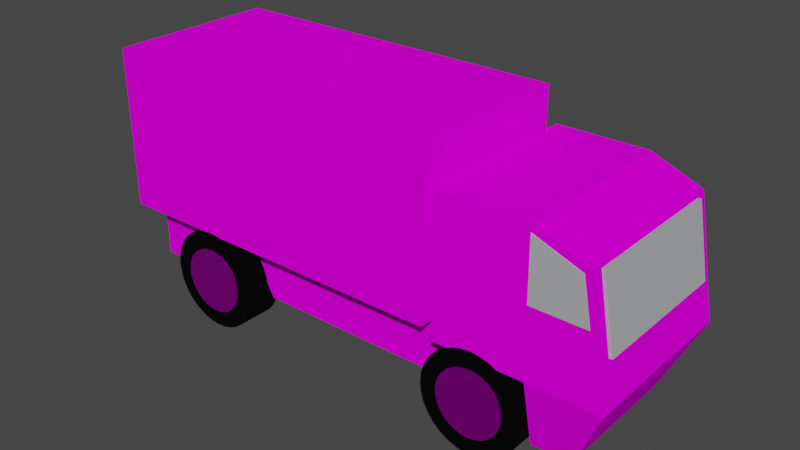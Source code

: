 # Source: truck.blend  (saved by Blender 2.80.75; exported with 4.5.12 LTS)
import bpy
from mathutils import Matrix  # noqa: F401  (used for matrix-valued properties, if any)

bpy.ops.wm.read_factory_settings(use_empty=True)
scene = bpy.context.scene
scene.name = 'Scene'

# ---- collections
col_collection = bpy.data.collections.new('Collection'); scene.collection.children.link(col_collection)

# ---- images (referenced by path relative to the original .blend; pixels are not part of the script)
import os
ASSET_DIR = os.environ.get("B2B_ASSET_DIR", "")  # directory of the original .blend (textures are referenced by path, not embedded)
HERE = os.path.dirname(os.path.abspath(__file__))  # packed textures are extracted next to this script under _unpacked/

def load_image(name, relpath, width, height, colorspace="sRGB"):
    """Load a texture the original file referenced (path relative to the .blend, or extracted next to this script)."""
    p = next((c for c in (os.path.join(HERE, relpath), os.path.join(ASSET_DIR, relpath)) if relpath and os.path.exists(c)), "")
    if p:
        img = bpy.data.images.load(p, check_existing=True)
        img.name = name
    else:  # same state as the original file: an image datablock whose file is absent (Cycles renders it pink)
        img = bpy.data.images.new(name, width, height)
        img.source = "FILE"
        img.filepath = "//" + (relpath or name)
    img.colorspace_settings.name = colorspace
    return img
img_camogen_png = load_image('camogen.png', 'OppariKamaa/camogen.png', 1024, 1024, 'sRGB')
img_vanne_png = load_image('vanne.png', 'vanne.png', 1024, 1024, 'sRGB')

# ---- materials (node trees are filled in below, after node groups)
mat_material_001 = bpy.data.materials.new('Material.001')
mat_material_001.use_transparent_shadow = False
mat_material_002 = bpy.data.materials.new('Material.002')
mat_material_002.use_transparent_shadow = False
mat_material_003 = bpy.data.materials.new('Material.003')
mat_material_003.use_transparent_shadow = False
mat_material_004 = bpy.data.materials.new('Material.004')
mat_material_004.use_transparent_shadow = False

# ---- material node trees
mat_material_001.use_nodes = True; mat_material_001.node_tree.nodes.clear()
_N = mat_material_001.node_tree.nodes; _L = mat_material_001.node_tree.links
n0 = _N.new('ShaderNodeOutputMaterial'); n0.name = 'Material Output'; n0.location = (300, 300)
n1 = _N.new('ShaderNodeBsdfPrincipled'); n1.name = 'Principled BSDF'; n1.location = (10, 300)
n1.distribution = 'GGX'
n1.subsurface_method = 'BURLEY'
n1.inputs[3].default_value = 1.45
n1.inputs[13].default_value = 0.0
n1.inputs[27].default_value = (0.0, 0.0, 0.0, 1.0)
n1.inputs[28].default_value = 1.0
n2 = _N.new('ShaderNodeTexImage'); n2.name = 'Image Texture'; n2.location = (-317, 278)
n2.image = img_camogen_png
_L.new(n1.outputs[0], n0.inputs[0])
_L.new(n2.outputs[0], n1.inputs[0])
n0.is_active_output = True
mat_material_002.use_nodes = True; mat_material_002.node_tree.nodes.clear()
_N = mat_material_002.node_tree.nodes; _L = mat_material_002.node_tree.links
n0 = _N.new('ShaderNodeOutputMaterial'); n0.name = 'Material Output'; n0.location = (300, 300)
n1 = _N.new('ShaderNodeBsdfPrincipled'); n1.name = 'Principled BSDF'; n1.location = (10, 300)
n1.distribution = 'GGX'
n1.subsurface_method = 'BURLEY'
n1.inputs[0].default_value = (0.0, 0.0, 0.0, 1.0)
n1.inputs[2].default_value = 1.0
n1.inputs[3].default_value = 1.45
n1.inputs[13].default_value = 0.09545
n1.inputs[27].default_value = (0.0, 0.0, 0.0, 1.0)
n1.inputs[28].default_value = 1.0
_L.new(n1.outputs[0], n0.inputs[0])
n0.is_active_output = True
mat_material_003.use_nodes = True; mat_material_003.node_tree.nodes.clear()
_N = mat_material_003.node_tree.nodes; _L = mat_material_003.node_tree.links
n0 = _N.new('ShaderNodeOutputMaterial'); n0.name = 'Material Output'; n0.location = (300, 300)
n1 = _N.new('ShaderNodeBsdfPrincipled'); n1.name = 'Principled BSDF'; n1.location = (10, 300)
n1.distribution = 'GGX'
n1.subsurface_method = 'BURLEY'
n1.inputs[1].default_value = 1.0
n1.inputs[3].default_value = 1.45
n1.inputs[13].default_value = 1.0
n1.inputs[27].default_value = (0.0, 0.0, 0.0, 1.0)
n1.inputs[28].default_value = 1.0
n2 = _N.new('ShaderNodeTexImage'); n2.name = 'Image Texture'; n2.location = (-284, 214)
n2.image = img_vanne_png
_L.new(n1.outputs[0], n0.inputs[0])
_L.new(n2.outputs[0], n1.inputs[0])
n0.is_active_output = True
mat_material_004.use_nodes = True; mat_material_004.node_tree.nodes.clear()
_N = mat_material_004.node_tree.nodes; _L = mat_material_004.node_tree.links
n0 = _N.new('ShaderNodeOutputMaterial'); n0.name = 'Material Output'; n0.location = (300, 300)
n1 = _N.new('ShaderNodeBsdfPrincipled'); n1.name = 'Principled BSDF'; n1.location = (10, 300)
n1.distribution = 'GGX'
n1.subsurface_method = 'BURLEY'
n1.inputs[0].default_value = (0.4182, 0.4329, 0.4395, 1.0)
n1.inputs[2].default_value = 0.0
n1.inputs[3].default_value = 1.45
n1.inputs[13].default_value = 0.0
n1.inputs[27].default_value = (0.0, 0.0, 0.0, 1.0)
n1.inputs[28].default_value = 1.0
_L.new(n1.outputs[0], n0.inputs[0])
n0.is_active_output = True

# ---- world
world_world = bpy.data.worlds.new('World'); scene.world = world_world
world_world.use_nodes = True; world_world.node_tree.nodes.clear()
_N = world_world.node_tree.nodes; _L = world_world.node_tree.links
n0 = _N.new('ShaderNodeOutputWorld'); n0.name = 'World Output'; n0.location = (300, 300)
n1 = _N.new('ShaderNodeBackground'); n1.name = 'Background'; n1.location = (10, 300)
n1.inputs[0].default_value = (0.05088, 0.05088, 0.05088, 1.0)
_L.new(n1.outputs[0], n0.inputs[0])
n0.is_active_output = True
world_world.color = (0.05088, 0.05088, 0.05088)
world_world.use_sun_shadow = False
world_world.sun_shadow_jitter_overblur = 0.0

# ---- meshes
me_cube_001 = bpy.data.meshes.new('Cube.001')
me_cube_001.from_pydata([(-0.9234, -0.7666, -1.0), (-1.0, -1.0, 1.0), (-0.9234, 0.7531, -1.0), (-1.0, 1.0, 1.0), (0.995, -0.7447, -1.0), (1.0, -0.259, -0.1159), (0.995, 0.7447, -1.0), (1.0, 0.259, -0.1159), (0.1579, 0.7447, -1.0), (-0.09738, 1.0, 1.0), (0.1579, -0.7447, -1.0), (-0.09738, -1.0, 1.0), (1.0, -0.259, -0.9949), (1.0, 0.259, -0.9949), (-0.09738, -1.0, -1.0), (-0.09738, 1.0, -1.0), (0.995, -0.7447, -1.712), (0.995, 0.7447, -1.712), (0.1579, -0.7447, -1.712), (0.1579, 0.7447, -1.712), (-0.2779, 0.7447, -1.0), (-0.2779, -0.7447, -1.0), (-0.09632, 0.7447, -1.712), (-0.09632, -0.7447, -1.712), (-0.5611, 0.7531, -1.0), (-0.7288, -1.0, 1.0), (-0.7288, 1.0, 1.0), (-0.5611, -0.7666, -1.0), (-1.0, 1.0, -1.0), (-1.0, -1.0, -1.0), (-0.7288, 1.0, -1.0), (-0.7288, -1.0, -1.0), (-0.9234, 0.7531, -1.725), (-0.9234, -0.7666, -1.725), (-0.7449, 0.7531, -1.725), (-0.7449, -0.7666, -1.725), (1.0, 1.0, 1.0), (1.0, 1.0, -1.0), (1.0, -1.0, -1.0), (1.0, -1.0, 1.0), (1.0, 1.0, 1.0), (1.0, 1.0, -1.0), (1.0, -1.0, -1.0), (1.0, -1.0, 1.0), (1.05, 0.259, -0.1159), (1.05, 0.259, -0.9949), (1.05, -0.259, -0.9949), (1.05, -0.259, -0.1159), (1.058, 0.9916, 0.5798), (1.058, 0.9916, -1.115), (1.058, -0.9957, -1.115), (1.058, -0.9957, 0.5798), (1.84, 0.9916, 0.3304), (1.956, 0.9916, -1.115), (1.956, -0.9957, -1.115), (1.84, -0.9957, 0.3304), (1.564, -0.9957, -1.115), (1.564, -0.9957, 0.5798), (1.564, 0.9916, -1.115), (1.564, 0.9916, 0.5798), (1.956, -0.9291, -1.048), (1.564, -0.9291, -1.048), (1.956, -0.9957, -1.115), (1.956, 0.9916, -1.115), (1.564, -0.9957, -1.115), (1.564, 0.9916, -1.115), (1.776, -0.8183, -1.963), (1.776, 0.8142, -1.963), (1.565, -0.8183, -1.963), (1.565, 0.8142, -1.963)], [], [(29, 1, 3, 28), (15, 9, 36, 37), (5, 12, 46, 47), (31, 25, 1, 29), (8, 6, 17, 19), (26, 3, 1, 25), (36, 9, 11, 39), (30, 15, 14, 31), (38, 39, 11, 14), (30, 26, 9, 15), (4, 6, 37, 38), (10, 4, 38, 14), (6, 8, 15, 37), (8, 10, 14, 15), (19, 17, 16, 18), (6, 4, 16, 17), (18, 10, 21, 23), (4, 10, 18, 16), (21, 20, 22, 23), (8, 19, 22, 20), (19, 18, 23, 22), (10, 8, 20, 21), (28, 3, 26, 30), (24, 27, 35, 34), (9, 26, 25, 11), (14, 11, 25, 31), (2, 0, 29, 28), (24, 2, 28, 30), (0, 27, 31, 29), (27, 24, 30, 31), (32, 34, 35, 33), (2, 24, 34, 32), (27, 0, 33, 35), (0, 2, 32, 33), (40, 41, 37, 36), (41, 42, 38, 37), (43, 40, 36, 39), (42, 43, 39, 38), (7, 13, 41, 40), (13, 12, 42, 41), (5, 7, 40, 43), (12, 5, 43, 42), (45, 44, 48, 49), (12, 13, 45, 46), (7, 5, 47, 44), (13, 7, 44, 45), (57, 56, 54, 55), (47, 46, 50, 51), (46, 45, 49, 50), (44, 47, 51, 48), (53, 52, 55, 54), (58, 53, 63, 65), (59, 57, 55, 52), (58, 59, 52, 53), (49, 48, 59, 58), (48, 51, 57, 59), (50, 49, 58, 56), (51, 50, 56, 57), (56, 54, 60, 61), (64, 65, 69, 68), (54, 56, 64, 62), (56, 58, 65, 64), (53, 54, 62, 63), (68, 69, 67, 66), (62, 64, 68, 66), (65, 63, 67, 69), (63, 62, 66, 67)])
_uv = me_cube_001.uv_layers.new(name='UVMap')
_uv.uv.foreach_set('vector', [0.375, 0.0, 0.625, 0.0, 0.625, 0.25, 0.375, 0.25, 0.375, 0.3628, 0.625, 0.3628, 0.625, 0.5, 0.375, 0.5, 0.5687, 0.6937, 0.4313, 0.6937, 0.4313, 0.6937, 0.5687, 0.6937, 0.375, 0.9661, 0.625, 0.9661, 0.625, 1.0, 0.375, 1.0, 0.2697, 0.5319, 0.3431, 0.5319, 0.3431, 0.5319, 0.2697, 0.5319, 0.8411, 0.5, 0.875, 0.5, 0.875, 0.75, 0.8411, 0.75, 0.625, 0.5, 0.7622, 0.5, 0.7622, 0.75, 0.625, 0.75, 0.1589, 0.5, 0.2378, 0.5, 0.2378, 0.75, 0.1589, 0.75, 0.375, 0.75, 0.625, 0.75, 0.625, 0.8872, 0.375, 0.8872, 0.375, 0.2839, 0.625, 0.2839, 0.625, 0.3628, 0.375, 0.3628, 0.3431, 0.7181, 0.3431, 0.5319, 0.375, 0.5, 0.375, 0.75, 0.2697, 0.7181, 0.3431, 0.7181, 0.375, 0.75, 0.2378, 0.75, 0.3431, 0.5319, 0.2697, 0.5319, 0.2378, 0.5, 0.375, 0.5, 0.2697, 0.5319, 0.2697, 0.7181, 0.2378, 0.75, 0.2378, 0.5, 0.2697, 0.5319, 0.3431, 0.5319, 0.3431, 0.7181, 0.2697, 0.7181, 0.3431, 0.5319, 0.3431, 0.7181, 0.3431, 0.7181, 0.3431, 0.5319, 0.2697, 0.7181, 0.2697, 0.7181, 0.2697, 0.7181, 0.2697, 0.7181, 0.3431, 0.7181, 0.2697, 0.7181, 0.2697, 0.7181, 0.3431, 0.7181, 0.2697, 0.7181, 0.2697, 0.5319, 0.2697, 0.5319, 0.2697, 0.7181, 0.2697, 0.5319, 0.2697, 0.5319, 0.2697, 0.5319, 0.2697, 0.5319, 0.2697, 0.5319, 0.2697, 0.7181, 0.2697, 0.7181, 0.2697, 0.5319, 0.2697, 0.7181, 0.2697, 0.5319, 0.2697, 0.5319, 0.2697, 0.7181, 0.375, 0.25, 0.625, 0.25, 0.625, 0.2839, 0.375, 0.2839, 0.1493, 0.5096, 0.1493, 0.7404, 0.1493, 0.7404, 0.1493, 0.5096, 0.7622, 0.5, 0.8411, 0.5, 0.8411, 0.75, 0.7622, 0.75, 0.375, 0.8872, 0.625, 0.8872, 0.625, 0.9661, 0.375, 0.9661, 0.1346, 0.5096, 0.1346, 0.7404, 0.125, 0.75, 0.125, 0.5, 0.1493, 0.5096, 0.1346, 0.5096, 0.125, 0.5, 0.1589, 0.5, 0.1346, 0.7404, 0.1493, 0.7404, 0.1589, 0.75, 0.125, 0.75, 0.1493, 0.7404, 0.1493, 0.5096, 0.1589, 0.5, 0.1589, 0.75, 0.1346, 0.5096, 0.1493, 0.5096, 0.1493, 0.7404, 0.1346, 0.7404, 0.1346, 0.5096, 0.1493, 0.5096, 0.1493, 0.5096, 0.1346, 0.5096, 0.1493, 0.7404, 0.1346, 0.7404, 0.1346, 0.7404, 0.1493, 0.7404, 0.1346, 0.7404, 0.1346, 0.5096, 0.1346, 0.5096, 0.1346, 0.7404, 0.625, 0.5, 0.625, 0.5, 0.625, 0.5, 0.625, 0.5, 0.375, 0.5, 0.375, 0.75, 0.375, 0.75, 0.375, 0.5, 0.625, 0.75, 0.625, 0.5, 0.625, 0.5, 0.625, 0.75, 0.375, 0.75, 0.375, 0.75, 0.375, 0.75, 0.375, 0.75, 0.5687, 0.5563, 0.4313, 0.5563, 0.375, 0.5, 0.625, 0.5, 0.4313, 0.5563, 0.4313, 0.6937, 0.375, 0.75, 0.375, 0.5, 0.5687, 0.6937, 0.5687, 0.5563, 0.625, 0.5, 0.625, 0.75, 0.4313, 0.6937, 0.5687, 0.6937, 0.625, 0.75, 0.375, 0.75, 0.4313, 0.5563, 0.5687, 0.5563, 0.5687, 0.5563, 0.4313, 0.5563, 0.4313, 0.6937, 0.4313, 0.5563, 0.4313, 0.5563, 0.4313, 0.6937, 0.5687, 0.5563, 0.5687, 0.6937, 0.5687, 0.6937, 0.5687, 0.5563, 0.4313, 0.5563, 0.5687, 0.5563, 0.5687, 0.5563, 0.4313, 0.5563, 0.5537, 0.7366, 0.4463, 0.6509, 0.4463, 0.6509, 0.5537, 0.7366, 0.5687, 0.6937, 0.4313, 0.6937, 0.4313, 0.6937, 0.5687, 0.6937, 0.4313, 0.6937, 0.4313, 0.5563, 0.4313, 0.5563, 0.4313, 0.6937, 0.5687, 0.5563, 0.5687, 0.6937, 0.5687, 0.6937, 0.5687, 0.5563, 0.534, 0.6584, 0.4666, 0.659, 0.466, 0.5916, 0.5334, 0.591, 0.4313, 0.5563, 0.4313, 0.5563, 0.4313, 0.5563, 0.4313, 0.5563, 0.5687, 0.5563, 0.5687, 0.6937, 0.5687, 0.6937, 0.5687, 0.5563, 0.4611, 0.4996, 0.5389, 0.613, 0.5389, 0.613, 0.4611, 0.4996, 0.4611, 0.4996, 0.5389, 0.613, 0.5389, 0.613, 0.4611, 0.4996, 0.5687, 0.5563, 0.5687, 0.6937, 0.5687, 0.6937, 0.5687, 0.5563, 0.4313, 0.6937, 0.4313, 0.5563, 0.4313, 0.5563, 0.4313, 0.6937, 0.5537, 0.7366, 0.4463, 0.6509, 0.4463, 0.6509, 0.5537, 0.7366, 0.4313, 0.6937, 0.4313, 0.6937, 0.4313, 0.6937, 0.4313, 0.6937, 0.4313, 0.6937, 0.4313, 0.5563, 0.4313, 0.5563, 0.4313, 0.6937, 0.4313, 0.6937, 0.4313, 0.6937, 0.4313, 0.6937, 0.4313, 0.6937, 0.4313, 0.6937, 0.4313, 0.5563, 0.4313, 0.5563, 0.4313, 0.6937, 0.4313, 0.5563, 0.4313, 0.6937, 0.4313, 0.6937, 0.4313, 0.5563, 0.4313, 0.6937, 0.4313, 0.5563, 0.4313, 0.5563, 0.4313, 0.6937, 0.4463, 0.6509, 0.4463, 0.6509, 0.4463, 0.6509, 0.4463, 0.6509, 0.4611, 0.4996, 0.4611, 0.4996, 0.4611, 0.4996, 0.4611, 0.4996, 0.534, 0.6584, 0.5334, 0.591, 0.5334, 0.591, 0.534, 0.6584])
me_cube_001.materials.append(mat_material_001)
me_cube_001.use_remesh_preserve_volume = False
me_cube_001.use_remesh_preserve_attributes = False
me_cube_001.use_mirror_vertex_groups = False
me_cube_001.update()
me_cylinder_002 = bpy.data.meshes.new('Cylinder.002')
me_cylinder_002.from_pydata([(0.0, 1.0, -1.0), (0.0, 1.0, 1.0), (0.1951, 0.9808, -1.0), (0.1951, 0.9808, 1.0), (0.3827, 0.9239, -1.0), (0.3827, 0.9239, 1.0), (0.5556, 0.8315, -1.0), (0.5556, 0.8315, 1.0), (0.7071, 0.7071, -1.0), (0.7071, 0.7071, 1.0), (0.8315, 0.5556, -1.0), (0.8315, 0.5556, 1.0), (0.9239, 0.3827, -1.0), (0.9239, 0.3827, 1.0), (0.9808, 0.1951, -1.0), (0.9808, 0.1951, 1.0), (1.0, 7.55e-08, -1.0), (1.0, 7.55e-08, 1.0), (0.9808, -0.1951, -1.0), (0.9808, -0.1951, 1.0), (0.9239, -0.3827, -1.0), (0.9239, -0.3827, 1.0), (0.8315, -0.5556, -1.0), (0.8315, -0.5556, 1.0), (0.7071, -0.7071, -1.0), (0.7071, -0.7071, 1.0), (0.5556, -0.8315, -1.0), (0.5556, -0.8315, 1.0), (0.3827, -0.9239, -1.0), (0.3827, -0.9239, 1.0), (0.1951, -0.9808, -1.0), (0.1951, -0.9808, 1.0), (-3.258e-07, -1.0, -1.0), (-3.258e-07, -1.0, 1.0), (-0.1951, -0.9808, -1.0), (-0.1951, -0.9808, 1.0), (-0.3827, -0.9239, -1.0), (-0.3827, -0.9239, 1.0), (-0.5556, -0.8315, -1.0), (-0.5556, -0.8315, 1.0), (-0.7071, -0.7071, -1.0), (-0.7071, -0.7071, 1.0), (-0.8315, -0.5556, -1.0), (-0.8315, -0.5556, 1.0), (-0.9239, -0.3827, -1.0), (-0.9239, -0.3827, 1.0), (-0.9808, -0.1951, -1.0), (-0.9808, -0.1951, 1.0), (-1.0, 9.656e-07, -1.0), (-1.0, 9.656e-07, 1.0), (-0.9808, 0.1951, -1.0), (-0.9808, 0.1951, 1.0), (-0.9239, 0.3827, -1.0), (-0.9239, 0.3827, 1.0), (-0.8315, 0.5556, -1.0), (-0.8315, 0.5556, 1.0), (-0.7071, 0.7071, -1.0), (-0.7071, 0.7071, 1.0), (-0.5556, 0.8315, -1.0), (-0.5556, 0.8315, 1.0), (-0.3827, 0.9239, -1.0), (-0.3827, 0.9239, 1.0), (-0.1951, 0.9808, -1.0), (-0.1951, 0.9808, 1.0), (-6.041, 1.077, 6.605), (-6.041, 1.077, 8.605), (-5.845, 1.058, 6.605), (-5.845, 1.058, 8.605), (-5.658, 1.001, 6.605), (-5.658, 1.001, 8.605), (-5.485, 0.9089, 6.605), (-5.485, 0.9089, 8.605), (-5.333, 0.7845, 6.605), (-5.333, 0.7845, 8.605), (-5.209, 0.633, 6.605), (-5.209, 0.633, 8.605), (-5.117, 0.4601, 6.605), (-5.117, 0.4601, 8.605), (-5.06, 0.2725, 6.605), (-5.06, 0.2725, 8.605), (-5.041, 0.07744, 6.605), (-5.041, 0.07744, 8.605), (-5.06, -0.1176, 6.605), (-5.06, -0.1176, 8.605), (-5.117, -0.3052, 6.605), (-5.117, -0.3052, 8.605), (-5.209, -0.4781, 6.605), (-5.209, -0.4781, 8.605), (-5.333, -0.6297, 6.605), (-5.333, -0.6297, 8.605), (-5.485, -0.754, 6.605), (-5.485, -0.754, 8.605), (-5.658, -0.8464, 6.605), (-5.658, -0.8464, 8.605), (-5.845, -0.9033, 6.605), (-5.845, -0.9033, 8.605), (-6.041, -0.9226, 6.605), (-6.041, -0.9226, 8.605), (-6.236, -0.9033, 6.605), (-6.236, -0.9033, 8.605), (-6.423, -0.8464, 6.605), (-6.423, -0.8464, 8.605), (-6.596, -0.754, 6.605), (-6.596, -0.754, 8.605), (-6.748, -0.6297, 6.605), (-6.748, -0.6297, 8.605), (-6.872, -0.4781, 6.605), (-6.872, -0.4781, 8.605), (-6.964, -0.3052, 6.605), (-6.964, -0.3052, 8.605), (-7.021, -0.1176, 6.605), (-7.021, -0.1176, 8.605), (-7.041, 0.07744, 6.605), (-7.041, 0.07744, 8.605), (-7.021, 0.2725, 6.605), (-7.021, 0.2725, 8.605), (-6.964, 0.4601, 6.605), (-6.964, 0.4601, 8.605), (-6.872, 0.633, 6.605), (-6.872, 0.633, 8.605), (-6.748, 0.7846, 6.605), (-6.748, 0.7846, 8.605), (-6.596, 0.9089, 6.605), (-6.596, 0.9089, 8.605), (-6.423, 1.001, 6.605), (-6.423, 1.001, 8.605), (-6.236, 1.058, 6.605), (-6.236, 1.058, 8.605), (-6.041, 1.077, -1.0), (-6.041, 1.077, 1.0), (-5.845, 1.058, -1.0), (-5.845, 1.058, 1.0), (-5.658, 1.001, -1.0), (-5.658, 1.001, 1.0), (-5.485, 0.9089, -1.0), (-5.485, 0.9089, 1.0), (-5.333, 0.7845, -1.0), (-5.333, 0.7845, 1.0), (-5.209, 0.633, -1.0), (-5.209, 0.633, 1.0), (-5.117, 0.4601, -1.0), (-5.117, 0.4601, 1.0), (-5.06, 0.2725, -1.0), (-5.06, 0.2725, 1.0), (-5.041, 0.07744, -1.0), (-5.041, 0.07744, 1.0), (-5.06, -0.1176, -1.0), (-5.06, -0.1176, 1.0), (-5.117, -0.3052, -1.0), (-5.117, -0.3052, 1.0), (-5.209, -0.4781, -1.0), (-5.209, -0.4781, 1.0), (-5.333, -0.6297, -1.0), (-5.333, -0.6297, 1.0), (-5.485, -0.754, -1.0), (-5.485, -0.754, 1.0), (-5.658, -0.8464, -1.0), (-5.658, -0.8464, 1.0), (-5.845, -0.9033, -1.0), (-5.845, -0.9033, 1.0), (-6.041, -0.9226, -1.0), (-6.041, -0.9226, 1.0), (-6.236, -0.9033, -1.0), (-6.236, -0.9033, 1.0), (-6.423, -0.8464, -1.0), (-6.423, -0.8464, 1.0), (-6.596, -0.754, -1.0), (-6.596, -0.754, 1.0), (-6.748, -0.6297, -1.0), (-6.748, -0.6297, 1.0), (-6.872, -0.4781, -1.0), (-6.872, -0.4781, 1.0), (-6.964, -0.3052, -1.0), (-6.964, -0.3052, 1.0), (-7.021, -0.1176, -1.0), (-7.021, -0.1176, 1.0), (-7.041, 0.07744, -1.0), (-7.041, 0.07744, 1.0), (-7.021, 0.2725, -1.0), (-7.021, 0.2725, 1.0), (-6.964, 0.4601, -1.0), (-6.964, 0.4601, 1.0), (-6.872, 0.633, -1.0), (-6.872, 0.633, 1.0), (-6.748, 0.7846, -1.0), (-6.748, 0.7846, 1.0), (-6.596, 0.9089, -1.0), (-6.596, 0.9089, 1.0), (-6.423, 1.001, -1.0), (-6.423, 1.001, 1.0), (-6.236, 1.058, -1.0), (-6.236, 1.058, 1.0), (2.384e-07, 1.0, 6.605), (2.384e-07, 1.0, 8.605), (0.1951, 0.9808, 6.605), (0.1951, 0.9808, 8.605), (0.3827, 0.9239, 6.605), (0.3827, 0.9239, 8.605), (0.5556, 0.8315, 6.605), (0.5556, 0.8315, 8.605), (0.7071, 0.7071, 6.605), (0.7071, 0.7071, 8.605), (0.8315, 0.5556, 6.605), (0.8315, 0.5556, 8.605), (0.9239, 0.3827, 6.605), (0.9239, 0.3827, 8.605), (0.9808, 0.1951, 6.605), (0.9808, 0.1951, 8.605), (1.0, 1.35e-07, 6.605), (1.0, 1.35e-07, 8.605), (0.9808, -0.1951, 6.605), (0.9808, -0.1951, 8.605), (0.9239, -0.3827, 6.605), (0.9239, -0.3827, 8.605), (0.8315, -0.5556, 6.605), (0.8315, -0.5556, 8.605), (0.7071, -0.7071, 6.605), (0.7071, -0.7071, 8.605), (0.5556, -0.8315, 6.605), (0.5556, -0.8315, 8.605), (0.3827, -0.9239, 6.605), (0.3827, -0.9239, 8.605), (0.1951, -0.9808, 6.605), (0.1951, -0.9808, 8.605), (-8.742e-08, -1.0, 6.605), (-8.742e-08, -1.0, 8.605), (-0.1951, -0.9808, 6.605), (-0.1951, -0.9808, 8.605), (-0.3827, -0.9239, 6.605), (-0.3827, -0.9239, 8.605), (-0.5556, -0.8315, 6.605), (-0.5556, -0.8315, 8.605), (-0.7071, -0.7071, 6.605), (-0.7071, -0.7071, 8.605), (-0.8315, -0.5556, 6.605), (-0.8315, -0.5556, 8.605), (-0.9239, -0.3827, 6.605), (-0.9239, -0.3827, 8.605), (-0.9808, -0.1951, 6.605), (-0.9808, -0.1951, 8.605), (-1.0, 1.025e-06, 6.605), (-1.0, 1.025e-06, 8.605), (-0.9808, 0.1951, 6.605), (-0.9808, 0.1951, 8.605), (-0.9239, 0.3827, 6.605), (-0.9239, 0.3827, 8.605), (-0.8315, 0.5556, 6.605), (-0.8315, 0.5556, 8.605), (-0.7071, 0.7071, 6.605), (-0.7071, 0.7071, 8.605), (-0.5556, 0.8315, 6.605), (-0.5556, 0.8315, 8.605), (-0.3827, 0.9239, 6.605), (-0.3827, 0.9239, 8.605), (-0.1951, 0.9808, 6.605), (-0.1951, 0.9808, 8.605)], [], [(0, 1, 3, 2), (2, 3, 5, 4), (4, 5, 7, 6), (6, 7, 9, 8), (8, 9, 11, 10), (10, 11, 13, 12), (12, 13, 15, 14), (14, 15, 17, 16), (16, 17, 19, 18), (18, 19, 21, 20), (20, 21, 23, 22), (22, 23, 25, 24), (24, 25, 27, 26), (26, 27, 29, 28), (28, 29, 31, 30), (30, 31, 33, 32), (32, 33, 35, 34), (34, 35, 37, 36), (36, 37, 39, 38), (38, 39, 41, 40), (40, 41, 43, 42), (42, 43, 45, 44), (44, 45, 47, 46), (46, 47, 49, 48), (48, 49, 51, 50), (50, 51, 53, 52), (52, 53, 55, 54), (54, 55, 57, 56), (56, 57, 59, 58), (58, 59, 61, 60), (3, 1, 63, 61, 59, 57, 55, 53, 51, 49, 47, 45, 43, 41, 39, 37, 35, 33, 31, 29, 27, 25, 23, 21, 19, 17, 15, 13, 11, 9, 7, 5), (60, 61, 63, 62), (62, 63, 1, 0), (0, 2, 4, 6, 8, 10, 12, 14, 16, 18, 20, 22, 24, 26, 28, 30, 32, 34, 36, 38, 40, 42, 44, 46, 48, 50, 52, 54, 56, 58, 60, 62), (64, 65, 67, 66), (66, 67, 69, 68), (68, 69, 71, 70), (70, 71, 73, 72), (72, 73, 75, 74), (74, 75, 77, 76), (76, 77, 79, 78), (78, 79, 81, 80), (80, 81, 83, 82), (82, 83, 85, 84), (84, 85, 87, 86), (86, 87, 89, 88), (88, 89, 91, 90), (90, 91, 93, 92), (92, 93, 95, 94), (94, 95, 97, 96), (96, 97, 99, 98), (98, 99, 101, 100), (100, 101, 103, 102), (102, 103, 105, 104), (104, 105, 107, 106), (106, 107, 109, 108), (108, 109, 111, 110), (110, 111, 113, 112), (112, 113, 115, 114), (114, 115, 117, 116), (116, 117, 119, 118), (118, 119, 121, 120), (120, 121, 123, 122), (122, 123, 125, 124), (67, 65, 127, 125, 123, 121, 119, 117, 115, 113, 111, 109, 107, 105, 103, 101, 99, 97, 95, 93, 91, 89, 87, 85, 83, 81, 79, 77, 75, 73, 71, 69), (124, 125, 127, 126), (126, 127, 65, 64), (64, 66, 68, 70, 72, 74, 76, 78, 80, 82, 84, 86, 88, 90, 92, 94, 96, 98, 100, 102, 104, 106, 108, 110, 112, 114, 116, 118, 120, 122, 124, 126), (128, 129, 131, 130), (130, 131, 133, 132), (132, 133, 135, 134), (134, 135, 137, 136), (136, 137, 139, 138), (138, 139, 141, 140), (140, 141, 143, 142), (142, 143, 145, 144), (144, 145, 147, 146), (146, 147, 149, 148), (148, 149, 151, 150), (150, 151, 153, 152), (152, 153, 155, 154), (154, 155, 157, 156), (156, 157, 159, 158), (158, 159, 161, 160), (160, 161, 163, 162), (162, 163, 165, 164), (164, 165, 167, 166), (166, 167, 169, 168), (168, 169, 171, 170), (170, 171, 173, 172), (172, 173, 175, 174), (174, 175, 177, 176), (176, 177, 179, 178), (178, 179, 181, 180), (180, 181, 183, 182), (182, 183, 185, 184), (184, 185, 187, 186), (186, 187, 189, 188), (131, 129, 191, 189, 187, 185, 183, 181, 179, 177, 175, 173, 171, 169, 167, 165, 163, 161, 159, 157, 155, 153, 151, 149, 147, 145, 143, 141, 139, 137, 135, 133), (188, 189, 191, 190), (190, 191, 129, 128), (128, 130, 132, 134, 136, 138, 140, 142, 144, 146, 148, 150, 152, 154, 156, 158, 160, 162, 164, 166, 168, 170, 172, 174, 176, 178, 180, 182, 184, 186, 188, 190), (192, 193, 195, 194), (194, 195, 197, 196), (196, 197, 199, 198), (198, 199, 201, 200), (200, 201, 203, 202), (202, 203, 205, 204), (204, 205, 207, 206), (206, 207, 209, 208), (208, 209, 211, 210), (210, 211, 213, 212), (212, 213, 215, 214), (214, 215, 217, 216), (216, 217, 219, 218), (218, 219, 221, 220), (220, 221, 223, 222), (222, 223, 225, 224), (224, 225, 227, 226), (226, 227, 229, 228), (228, 229, 231, 230), (230, 231, 233, 232), (232, 233, 235, 234), (234, 235, 237, 236), (236, 237, 239, 238), (238, 239, 241, 240), (240, 241, 243, 242), (242, 243, 245, 244), (244, 245, 247, 246), (246, 247, 249, 248), (248, 249, 251, 250), (250, 251, 253, 252), (195, 193, 255, 253, 251, 249, 247, 245, 243, 241, 239, 237, 235, 233, 231, 229, 227, 225, 223, 221, 219, 217, 215, 213, 211, 209, 207, 205, 203, 201, 199, 197), (252, 253, 255, 254), (254, 255, 193, 192), (192, 194, 196, 198, 200, 202, 204, 206, 208, 210, 212, 214, 216, 218, 220, 222, 224, 226, 228, 230, 232, 234, 236, 238, 240, 242, 244, 246, 248, 250, 252, 254)])
_uv = me_cylinder_002.uv_layers.new(name='UVMap')
_uv.uv.foreach_set('vector', [1.0, 0.5, 1.0, 1.0, 0.9688, 1.0, 0.9688, 0.5, 0.9688, 0.5, 0.9688, 1.0, 0.9375, 1.0, 0.9375, 0.5, 0.9375, 0.5, 0.9375, 1.0, 0.9062, 1.0, 0.9062, 0.5, 0.9062, 0.5, 0.9062, 1.0, 0.875, 1.0, 0.875, 0.5, 0.875, 0.5, 0.875, 1.0, 0.8438, 1.0, 0.8438, 0.5, 0.8438, 0.5, 0.8438, 1.0, 0.8125, 1.0, 0.8125, 0.5, 0.8125, 0.5, 0.8125, 1.0, 0.7812, 1.0, 0.7812, 0.5, 0.7812, 0.5, 0.7812, 1.0, 0.75, 1.0, 0.75, 0.5, 0.75, 0.5, 0.75, 1.0, 0.7188, 1.0, 0.7188, 0.5, 0.7188, 0.5, 0.7188, 1.0, 0.6875, 1.0, 0.6875, 0.5, 0.6875, 0.5, 0.6875, 1.0, 0.6562, 1.0, 0.6562, 0.5, 0.6562, 0.5, 0.6562, 1.0, 0.625, 1.0, 0.625, 0.5, 0.625, 0.5, 0.625, 1.0, 0.5938, 1.0, 0.5938, 0.5, 0.5938, 0.5, 0.5938, 1.0, 0.5625, 1.0, 0.5625, 0.5, 0.5625, 0.5, 0.5625, 1.0, 0.5312, 1.0, 0.5312, 0.5, 0.5312, 0.5, 0.5312, 1.0, 0.5, 1.0, 0.5, 0.5, 0.5, 0.5, 0.5, 1.0, 0.4688, 1.0, 0.4688, 0.5, 0.4688, 0.5, 0.4688, 1.0, 0.4375, 1.0, 0.4375, 0.5, 0.4375, 0.5, 0.4375, 1.0, 0.4062, 1.0, 0.4062, 0.5, 0.4062, 0.5, 0.4062, 1.0, 0.375, 1.0, 0.375, 0.5, 0.375, 0.5, 0.375, 1.0, 0.3438, 1.0, 0.3438, 0.5, 0.3438, 0.5, 0.3438, 1.0, 0.3125, 1.0, 0.3125, 0.5, 0.3125, 0.5, 0.3125, 1.0, 0.2812, 1.0, 0.2812, 0.5, 0.2812, 0.5, 0.2812, 1.0, 0.25, 1.0, 0.25, 0.5, 0.25, 0.5, 0.25, 1.0, 0.2188, 1.0, 0.2188, 0.5, 0.2188, 0.5, 0.2188, 1.0, 0.1875, 1.0, 0.1875, 0.5, 0.1875, 0.5, 0.1875, 1.0, 0.1562, 1.0, 0.1562, 0.5, 0.1562, 0.5, 0.1562, 1.0, 0.125, 1.0, 0.125, 0.5, 0.125, 0.5, 0.125, 1.0, 0.09375, 1.0, 0.09375, 0.5, 0.09375, 0.5, 0.09375, 1.0, 0.0625, 1.0, 0.0625, 0.5, 0.2968, 0.4854, 0.25, 0.49, 0.2032, 0.4854, 0.1582, 0.4717, 0.1167, 0.4496, 0.08029, 0.4197, 0.05045, 0.3833, 0.02827, 0.3418, 0.01461, 0.2968, 0.01, 0.25, 0.01461, 0.2032, 0.02827, 0.1582, 0.05045, 0.1167, 0.08029, 0.08029, 0.1167, 0.05045, 0.1582, 0.02827, 0.2032, 0.01461, 0.25, 0.01, 0.2968, 0.01461, 0.3418, 0.02827, 0.3833, 0.05045, 0.4197, 0.08029, 0.4496, 0.1167, 0.4717, 0.1582, 0.4854, 0.2032, 0.49, 0.25, 0.4854, 0.2968, 0.4717, 0.3418, 0.4496, 0.3833, 0.4197, 0.4197, 0.3833, 0.4496, 0.3418, 0.4717, 0.0625, 0.5, 0.0625, 1.0, 0.03125, 1.0, 0.03125, 0.5, 0.03125, 0.5, 0.03125, 1.0, 0.0, 1.0, 0.0, 0.5, 0.75, 0.49, 0.7968, 0.4854, 0.8418, 0.4717, 0.8833, 0.4496, 0.9197, 0.4197, 0.9496, 0.3833, 0.9717, 0.3418, 0.9854, 0.2968, 0.99, 0.25, 0.9854, 0.2032, 0.9717, 0.1582, 0.9496, 0.1167, 0.9197, 0.08029, 0.8833, 0.05045, 0.8418, 0.02827, 0.7968, 0.01461, 0.75, 0.01, 0.7032, 0.01461, 0.6582, 0.02827, 0.6167, 0.05045, 0.5803, 0.08029, 0.5504, 0.1167, 0.5283, 0.1582, 0.5146, 0.2032, 0.51, 0.25, 0.5146, 0.2968, 0.5283, 0.3418, 0.5504, 0.3833, 0.5803, 0.4197, 0.6167, 0.4496, 0.6582, 0.4717, 0.7032, 0.4854, 1.0, 0.5, 1.0, 1.0, 0.9688, 1.0, 0.9688, 0.5, 0.9688, 0.5, 0.9688, 1.0, 0.9375, 1.0, 0.9375, 0.5, 0.9375, 0.5, 0.9375, 1.0, 0.9062, 1.0, 0.9062, 0.5, 0.9062, 0.5, 0.9062, 1.0, 0.875, 1.0, 0.875, 0.5, 0.875, 0.5, 0.875, 1.0, 0.8438, 1.0, 0.8438, 0.5, 0.8438, 0.5, 0.8438, 1.0, 0.8125, 1.0, 0.8125, 0.5, 0.8125, 0.5, 0.8125, 1.0, 0.7812, 1.0, 0.7812, 0.5, 0.7812, 0.5, 0.7812, 1.0, 0.75, 1.0, 0.75, 0.5, 0.75, 0.5, 0.75, 1.0, 0.7188, 1.0, 0.7188, 0.5, 0.7188, 0.5, 0.7188, 1.0, 0.6875, 1.0, 0.6875, 0.5, 0.6875, 0.5, 0.6875, 1.0, 0.6562, 1.0, 0.6562, 0.5, 0.6562, 0.5, 0.6562, 1.0, 0.625, 1.0, 0.625, 0.5, 0.625, 0.5, 0.625, 1.0, 0.5938, 1.0, 0.5938, 0.5, 0.5938, 0.5, 0.5938, 1.0, 0.5625, 1.0, 0.5625, 0.5, 0.5625, 0.5, 0.5625, 1.0, 0.5312, 1.0, 0.5312, 0.5, 0.5312, 0.5, 0.5312, 1.0, 0.5, 1.0, 0.5, 0.5, 0.5, 0.5, 0.5, 1.0, 0.4688, 1.0, 0.4688, 0.5, 0.4688, 0.5, 0.4688, 1.0, 0.4375, 1.0, 0.4375, 0.5, 0.4375, 0.5, 0.4375, 1.0, 0.4062, 1.0, 0.4062, 0.5, 0.4062, 0.5, 0.4062, 1.0, 0.375, 1.0, 0.375, 0.5, 0.375, 0.5, 0.375, 1.0, 0.3438, 1.0, 0.3438, 0.5, 0.3438, 0.5, 0.3438, 1.0, 0.3125, 1.0, 0.3125, 0.5, 0.3125, 0.5, 0.3125, 1.0, 0.2812, 1.0, 0.2812, 0.5, 0.2812, 0.5, 0.2812, 1.0, 0.25, 1.0, 0.25, 0.5, 0.25, 0.5, 0.25, 1.0, 0.2188, 1.0, 0.2188, 0.5, 0.2188, 0.5, 0.2188, 1.0, 0.1875, 1.0, 0.1875, 0.5, 0.1875, 0.5, 0.1875, 1.0, 0.1562, 1.0, 0.1562, 0.5, 0.1562, 0.5, 0.1562, 1.0, 0.125, 1.0, 0.125, 0.5, 0.125, 0.5, 0.125, 1.0, 0.09375, 1.0, 0.09375, 0.5, 0.09375, 0.5, 0.09375, 1.0, 0.0625, 1.0, 0.0625, 0.5, 0.2968, 0.4854, 0.25, 0.49, 0.2032, 0.4854, 0.1582, 0.4717, 0.1167, 0.4496, 0.08029, 0.4197, 0.05045, 0.3833, 0.02827, 0.3418, 0.01461, 0.2968, 0.01, 0.25, 0.01461, 0.2032, 0.02827, 0.1582, 0.05045, 0.1167, 0.08029, 0.08029, 0.1167, 0.05045, 0.1582, 0.02827, 0.2032, 0.01461, 0.25, 0.01, 0.2968, 0.01461, 0.3418, 0.02827, 0.3833, 0.05045, 0.4197, 0.08029, 0.4496, 0.1167, 0.4717, 0.1582, 0.4854, 0.2032, 0.49, 0.25, 0.4854, 0.2968, 0.4717, 0.3418, 0.4496, 0.3833, 0.4197, 0.4197, 0.3833, 0.4496, 0.3418, 0.4717, 0.0625, 0.5, 0.0625, 1.0, 0.03125, 1.0, 0.03125, 0.5, 0.03125, 0.5, 0.03125, 1.0, 0.0, 1.0, 0.0, 0.5, 0.75, 0.49, 0.7968, 0.4854, 0.8418, 0.4717, 0.8833, 0.4496, 0.9197, 0.4197, 0.9496, 0.3833, 0.9717, 0.3418, 0.9854, 0.2968, 0.99, 0.25, 0.9854, 0.2032, 0.9717, 0.1582, 0.9496, 0.1167, 0.9197, 0.08029, 0.8833, 0.05045, 0.8418, 0.02827, 0.7968, 0.01461, 0.75, 0.01, 0.7032, 0.01461, 0.6582, 0.02827, 0.6167, 0.05045, 0.5803, 0.08029, 0.5504, 0.1167, 0.5283, 0.1582, 0.5146, 0.2032, 0.51, 0.25, 0.5146, 0.2968, 0.5283, 0.3418, 0.5504, 0.3833, 0.5803, 0.4197, 0.6167, 0.4496, 0.6582, 0.4717, 0.7032, 0.4854, 1.0, 0.5, 1.0, 1.0, 0.9688, 1.0, 0.9688, 0.5, 0.9688, 0.5, 0.9688, 1.0, 0.9375, 1.0, 0.9375, 0.5, 0.9375, 0.5, 0.9375, 1.0, 0.9062, 1.0, 0.9062, 0.5, 0.9062, 0.5, 0.9062, 1.0, 0.875, 1.0, 0.875, 0.5, 0.875, 0.5, 0.875, 1.0, 0.8438, 1.0, 0.8438, 0.5, 0.8438, 0.5, 0.8438, 1.0, 0.8125, 1.0, 0.8125, 0.5, 0.8125, 0.5, 0.8125, 1.0, 0.7812, 1.0, 0.7812, 0.5, 0.7812, 0.5, 0.7812, 1.0, 0.75, 1.0, 0.75, 0.5, 0.75, 0.5, 0.75, 1.0, 0.7188, 1.0, 0.7188, 0.5, 0.7188, 0.5, 0.7188, 1.0, 0.6875, 1.0, 0.6875, 0.5, 0.6875, 0.5, 0.6875, 1.0, 0.6562, 1.0, 0.6562, 0.5, 0.6562, 0.5, 0.6562, 1.0, 0.625, 1.0, 0.625, 0.5, 0.625, 0.5, 0.625, 1.0, 0.5938, 1.0, 0.5938, 0.5, 0.5938, 0.5, 0.5938, 1.0, 0.5625, 1.0, 0.5625, 0.5, 0.5625, 0.5, 0.5625, 1.0, 0.5312, 1.0, 0.5312, 0.5, 0.5312, 0.5, 0.5312, 1.0, 0.5, 1.0, 0.5, 0.5, 0.5, 0.5, 0.5, 1.0, 0.4688, 1.0, 0.4688, 0.5, 0.4688, 0.5, 0.4688, 1.0, 0.4375, 1.0, 0.4375, 0.5, 0.4375, 0.5, 0.4375, 1.0, 0.4062, 1.0, 0.4062, 0.5, 0.4062, 0.5, 0.4062, 1.0, 0.375, 1.0, 0.375, 0.5, 0.375, 0.5, 0.375, 1.0, 0.3438, 1.0, 0.3438, 0.5, 0.3438, 0.5, 0.3438, 1.0, 0.3125, 1.0, 0.3125, 0.5, 0.3125, 0.5, 0.3125, 1.0, 0.2812, 1.0, 0.2812, 0.5, 0.2812, 0.5, 0.2812, 1.0, 0.25, 1.0, 0.25, 0.5, 0.25, 0.5, 0.25, 1.0, 0.2188, 1.0, 0.2188, 0.5, 0.2188, 0.5, 0.2188, 1.0, 0.1875, 1.0, 0.1875, 0.5, 0.1875, 0.5, 0.1875, 1.0, 0.1562, 1.0, 0.1562, 0.5, 0.1562, 0.5, 0.1562, 1.0, 0.125, 1.0, 0.125, 0.5, 0.125, 0.5, 0.125, 1.0, 0.09375, 1.0, 0.09375, 0.5, 0.09375, 0.5, 0.09375, 1.0, 0.0625, 1.0, 0.0625, 0.5, 0.2968, 0.4854, 0.25, 0.49, 0.2032, 0.4854, 0.1582, 0.4717, 0.1167, 0.4496, 0.08029, 0.4197, 0.05045, 0.3833, 0.02827, 0.3418, 0.01461, 0.2968, 0.01, 0.25, 0.01461, 0.2032, 0.02827, 0.1582, 0.05045, 0.1167, 0.08029, 0.08029, 0.1167, 0.05045, 0.1582, 0.02827, 0.2032, 0.01461, 0.25, 0.01, 0.2968, 0.01461, 0.3418, 0.02827, 0.3833, 0.05045, 0.4197, 0.08029, 0.4496, 0.1167, 0.4717, 0.1582, 0.4854, 0.2032, 0.49, 0.25, 0.4854, 0.2968, 0.4717, 0.3418, 0.4496, 0.3833, 0.4197, 0.4197, 0.3833, 0.4496, 0.3418, 0.4717, 0.0625, 0.5, 0.0625, 1.0, 0.03125, 1.0, 0.03125, 0.5, 0.03125, 0.5, 0.03125, 1.0, 0.0, 1.0, 0.0, 0.5, 0.75, 0.49, 0.7968, 0.4854, 0.8418, 0.4717, 0.8833, 0.4496, 0.9197, 0.4197, 0.9496, 0.3833, 0.9717, 0.3418, 0.9854, 0.2968, 0.99, 0.25, 0.9854, 0.2032, 0.9717, 0.1582, 0.9496, 0.1167, 0.9197, 0.08029, 0.8833, 0.05045, 0.8418, 0.02827, 0.7968, 0.01461, 0.75, 0.01, 0.7032, 0.01461, 0.6582, 0.02827, 0.6167, 0.05045, 0.5803, 0.08029, 0.5504, 0.1167, 0.5283, 0.1582, 0.5146, 0.2032, 0.51, 0.25, 0.5146, 0.2968, 0.5283, 0.3418, 0.5504, 0.3833, 0.5803, 0.4197, 0.6167, 0.4496, 0.6582, 0.4717, 0.7032, 0.4854, 1.0, 0.5, 1.0, 1.0, 0.9688, 1.0, 0.9688, 0.5, 0.9688, 0.5, 0.9688, 1.0, 0.9375, 1.0, 0.9375, 0.5, 0.9375, 0.5, 0.9375, 1.0, 0.9062, 1.0, 0.9062, 0.5, 0.9062, 0.5, 0.9062, 1.0, 0.875, 1.0, 0.875, 0.5, 0.875, 0.5, 0.875, 1.0, 0.8438, 1.0, 0.8438, 0.5, 0.8438, 0.5, 0.8438, 1.0, 0.8125, 1.0, 0.8125, 0.5, 0.8125, 0.5, 0.8125, 1.0, 0.7812, 1.0, 0.7812, 0.5, 0.7812, 0.5, 0.7812, 1.0, 0.75, 1.0, 0.75, 0.5, 0.75, 0.5, 0.75, 1.0, 0.7188, 1.0, 0.7188, 0.5, 0.7188, 0.5, 0.7188, 1.0, 0.6875, 1.0, 0.6875, 0.5, 0.6875, 0.5, 0.6875, 1.0, 0.6562, 1.0, 0.6562, 0.5, 0.6562, 0.5, 0.6562, 1.0, 0.625, 1.0, 0.625, 0.5, 0.625, 0.5, 0.625, 1.0, 0.5938, 1.0, 0.5938, 0.5, 0.5938, 0.5, 0.5938, 1.0, 0.5625, 1.0, 0.5625, 0.5, 0.5625, 0.5, 0.5625, 1.0, 0.5312, 1.0, 0.5312, 0.5, 0.5312, 0.5, 0.5312, 1.0, 0.5, 1.0, 0.5, 0.5, 0.5, 0.5, 0.5, 1.0, 0.4688, 1.0, 0.4688, 0.5, 0.4688, 0.5, 0.4688, 1.0, 0.4375, 1.0, 0.4375, 0.5, 0.4375, 0.5, 0.4375, 1.0, 0.4062, 1.0, 0.4062, 0.5, 0.4062, 0.5, 0.4062, 1.0, 0.375, 1.0, 0.375, 0.5, 0.375, 0.5, 0.375, 1.0, 0.3438, 1.0, 0.3438, 0.5, 0.3438, 0.5, 0.3438, 1.0, 0.3125, 1.0, 0.3125, 0.5, 0.3125, 0.5, 0.3125, 1.0, 0.2812, 1.0, 0.2812, 0.5, 0.2812, 0.5, 0.2812, 1.0, 0.25, 1.0, 0.25, 0.5, 0.25, 0.5, 0.25, 1.0, 0.2188, 1.0, 0.2188, 0.5, 0.2188, 0.5, 0.2188, 1.0, 0.1875, 1.0, 0.1875, 0.5, 0.1875, 0.5, 0.1875, 1.0, 0.1562, 1.0, 0.1562, 0.5, 0.1562, 0.5, 0.1562, 1.0, 0.125, 1.0, 0.125, 0.5, 0.125, 0.5, 0.125, 1.0, 0.09375, 1.0, 0.09375, 0.5, 0.09375, 0.5, 0.09375, 1.0, 0.0625, 1.0, 0.0625, 0.5, 0.2968, 0.4854, 0.25, 0.49, 0.2032, 0.4854, 0.1582, 0.4717, 0.1167, 0.4496, 0.08029, 0.4197, 0.05045, 0.3833, 0.02827, 0.3418, 0.01461, 0.2968, 0.01, 0.25, 0.01461, 0.2032, 0.02827, 0.1582, 0.05045, 0.1167, 0.08029, 0.08029, 0.1167, 0.05045, 0.1582, 0.02827, 0.2032, 0.01461, 0.25, 0.01, 0.2968, 0.01461, 0.3418, 0.02827, 0.3833, 0.05045, 0.4197, 0.08029, 0.4496, 0.1167, 0.4717, 0.1582, 0.4854, 0.2032, 0.49, 0.25, 0.4854, 0.2968, 0.4717, 0.3418, 0.4496, 0.3833, 0.4197, 0.4197, 0.3833, 0.4496, 0.3418, 0.4717, 0.0625, 0.5, 0.0625, 1.0, 0.03125, 1.0, 0.03125, 0.5, 0.03125, 0.5, 0.03125, 1.0, 0.0, 1.0, 0.0, 0.5, 0.75, 0.49, 0.7968, 0.4854, 0.8418, 0.4717, 0.8833, 0.4496, 0.9197, 0.4197, 0.9496, 0.3833, 0.9717, 0.3418, 0.9854, 0.2968, 0.99, 0.25, 0.9854, 0.2032, 0.9717, 0.1582, 0.9496, 0.1167, 0.9197, 0.08029, 0.8833, 0.05045, 0.8418, 0.02827, 0.7968, 0.01461, 0.75, 0.01, 0.7032, 0.01461, 0.6582, 0.02827, 0.6167, 0.05045, 0.5803, 0.08029, 0.5504, 0.1167, 0.5283, 0.1582, 0.5146, 0.2032, 0.51, 0.25, 0.5146, 0.2968, 0.5283, 0.3418, 0.5504, 0.3833, 0.5803, 0.4197, 0.6167, 0.4496, 0.6582, 0.4717, 0.7032, 0.4854])
me_cylinder_002.materials.append(mat_material_002)
me_cylinder_002.use_remesh_preserve_volume = False
me_cylinder_002.use_remesh_preserve_attributes = False
me_cylinder_002.use_mirror_vertex_groups = False
me_cylinder_002.update()
me_cylinder_006 = bpy.data.meshes.new('Cylinder.006')
me_cylinder_006.from_pydata([(0.0, 1.0, -1.0), (0.0, 1.0, 1.0), (0.1951, 0.9808, -1.0), (0.1951, 0.9808, 1.0), (0.3827, 0.9239, -1.0), (0.3827, 0.9239, 1.0), (0.5556, 0.8315, -1.0), (0.5556, 0.8315, 1.0), (0.7071, 0.7071, -1.0), (0.7071, 0.7071, 1.0), (0.8315, 0.5556, -1.0), (0.8315, 0.5556, 1.0), (0.9239, 0.3827, -1.0), (0.9239, 0.3827, 1.0), (0.9808, 0.1951, -1.0), (0.9808, 0.1951, 1.0), (1.0, 7.55e-08, -1.0), (1.0, 7.55e-08, 1.0), (0.9808, -0.1951, -1.0), (0.9808, -0.1951, 1.0), (0.9239, -0.3827, -1.0), (0.9239, -0.3827, 1.0), (0.8315, -0.5556, -1.0), (0.8315, -0.5556, 1.0), (0.7071, -0.7071, -1.0), (0.7071, -0.7071, 1.0), (0.5556, -0.8315, -1.0), (0.5556, -0.8315, 1.0), (0.3827, -0.9239, -1.0), (0.3827, -0.9239, 1.0), (0.1951, -0.9808, -1.0), (0.1951, -0.9808, 1.0), (-3.258e-07, -1.0, -1.0), (-3.258e-07, -1.0, 1.0), (-0.1951, -0.9808, -1.0), (-0.1951, -0.9808, 1.0), (-0.3827, -0.9239, -1.0), (-0.3827, -0.9239, 1.0), (-0.5556, -0.8315, -1.0), (-0.5556, -0.8315, 1.0), (-0.7071, -0.7071, -1.0), (-0.7071, -0.7071, 1.0), (-0.8315, -0.5556, -1.0), (-0.8315, -0.5556, 1.0), (-0.9239, -0.3827, -1.0), (-0.9239, -0.3827, 1.0), (-0.9808, -0.1951, -1.0), (-0.9808, -0.1951, 1.0), (-1.0, 9.656e-07, -1.0), (-1.0, 9.656e-07, 1.0), (-0.9808, 0.1951, -1.0), (-0.9808, 0.1951, 1.0), (-0.9239, 0.3827, -1.0), (-0.9239, 0.3827, 1.0), (-0.8315, 0.5556, -1.0), (-0.8315, 0.5556, 1.0), (-0.7071, 0.7071, -1.0), (-0.7071, 0.7071, 1.0), (-0.5556, 0.8315, -1.0), (-0.5556, 0.8315, 1.0), (-0.3827, 0.9239, -1.0), (-0.3827, 0.9239, 1.0), (-0.1951, 0.9808, -1.0), (-0.1951, 0.9808, 1.0), (2.384e-07, 1.0, 81.31), (2.384e-07, 1.0, 83.31), (0.1951, 0.9808, 81.31), (0.1951, 0.9808, 83.31), (0.3827, 0.9239, 81.31), (0.3827, 0.9239, 83.31), (0.5556, 0.8315, 81.31), (0.5556, 0.8315, 83.31), (0.7071, 0.7071, 81.31), (0.7071, 0.7071, 83.31), (0.8315, 0.5556, 81.31), (0.8315, 0.5556, 83.31), (0.9239, 0.3827, 81.31), (0.9239, 0.3827, 83.31), (0.9808, 0.1951, 81.31), (0.9808, 0.1951, 83.31), (1.0, 1.902e-07, 81.31), (1.0, 1.902e-07, 83.31), (0.9808, -0.1951, 81.31), (0.9808, -0.1951, 83.31), (0.9239, -0.3827, 81.31), (0.9239, -0.3827, 83.31), (0.8315, -0.5556, 81.31), (0.8315, -0.5556, 83.31), (0.7071, -0.7071, 81.31), (0.7071, -0.7071, 83.31), (0.5556, -0.8315, 81.31), (0.5556, -0.8315, 83.31), (0.3827, -0.9239, 81.31), (0.3827, -0.9239, 83.31), (0.1951, -0.9808, 81.31), (0.1951, -0.9808, 83.31), (-8.742e-08, -1.0, 81.31), (-8.742e-08, -1.0, 83.31), (-0.1951, -0.9808, 81.31), (-0.1951, -0.9808, 83.31), (-0.3827, -0.9239, 81.31), (-0.3827, -0.9239, 83.31), (-0.5556, -0.8315, 81.31), (-0.5556, -0.8315, 83.31), (-0.7071, -0.7071, 81.31), (-0.7071, -0.7071, 83.31), (-0.8315, -0.5556, 81.31), (-0.8315, -0.5556, 83.31), (-0.9239, -0.3827, 81.31), (-0.9239, -0.3827, 83.31), (-0.9808, -0.1951, 81.31), (-0.9808, -0.1951, 83.31), (-1.0, 1.08e-06, 81.31), (-1.0, 1.08e-06, 83.31), (-0.9808, 0.1951, 81.31), (-0.9808, 0.1951, 83.31), (-0.9239, 0.3827, 81.31), (-0.9239, 0.3827, 83.31), (-0.8315, 0.5556, 81.31), (-0.8315, 0.5556, 83.31), (-0.7071, 0.7071, 81.31), (-0.7071, 0.7071, 83.31), (-0.5556, 0.8315, 81.31), (-0.5556, 0.8315, 83.31), (-0.3827, 0.9239, 81.31), (-0.3827, 0.9239, 83.31), (-0.1951, 0.9808, 81.31), (-0.1951, 0.9808, 83.31), (9.249, 0.9226, 81.31), (9.249, 0.9226, 83.31), (9.444, 0.9033, 81.31), (9.444, 0.9033, 83.31), (9.632, 0.8464, 81.31), (9.632, 0.8464, 83.31), (9.805, 0.754, 81.31), (9.805, 0.754, 83.31), (9.956, 0.6297, 81.31), (9.956, 0.6297, 83.31), (10.08, 0.4781, 81.31), (10.08, 0.4781, 83.31), (10.17, 0.3052, 81.31), (10.17, 0.3052, 83.31), (10.23, 0.1176, 81.31), (10.23, 0.1176, 83.31), (10.25, -0.07744, 81.31), (10.25, -0.07744, 83.31), (10.23, -0.2725, 81.31), (10.23, -0.2725, 83.31), (10.17, -0.4601, 81.31), (10.17, -0.4601, 83.31), (10.08, -0.633, 81.31), (10.08, -0.633, 83.31), (9.956, -0.7845, 81.31), (9.956, -0.7845, 83.31), (9.805, -0.9089, 81.31), (9.805, -0.9089, 83.31), (9.632, -1.001, 81.31), (9.632, -1.001, 83.31), (9.444, -1.058, 81.31), (9.444, -1.058, 83.31), (9.249, -1.077, 81.31), (9.249, -1.077, 83.31), (9.054, -1.058, 81.31), (9.054, -1.058, 83.31), (8.866, -1.001, 81.31), (8.866, -1.001, 83.31), (8.694, -0.9089, 81.31), (8.694, -0.9089, 83.31), (8.542, -0.7845, 81.31), (8.542, -0.7845, 83.31), (8.418, -0.633, 81.31), (8.418, -0.633, 83.31), (8.325, -0.4601, 81.31), (8.325, -0.4601, 83.31), (8.268, -0.2725, 81.31), (8.268, -0.2725, 83.31), (8.249, -0.07744, 81.31), (8.249, -0.07744, 83.31), (8.268, 0.1176, 81.31), (8.268, 0.1176, 83.31), (8.325, 0.3052, 81.31), (8.325, 0.3052, 83.31), (8.418, 0.4781, 81.31), (8.418, 0.4781, 83.31), (8.542, 0.6297, 81.31), (8.542, 0.6297, 83.31), (8.694, 0.754, 81.31), (8.694, 0.754, 83.31), (8.866, 0.8464, 81.31), (8.866, 0.8464, 83.31), (9.054, 0.9033, 81.31), (9.054, 0.9033, 83.31), (9.249, 0.9226, -1.0), (9.249, 0.9226, 1.0), (9.444, 0.9033, -1.0), (9.444, 0.9033, 1.0), (9.632, 0.8464, -1.0), (9.632, 0.8464, 1.0), (9.805, 0.754, -1.0), (9.805, 0.754, 1.0), (9.956, 0.6297, -1.0), (9.956, 0.6297, 1.0), (10.08, 0.4781, -1.0), (10.08, 0.4781, 1.0), (10.17, 0.3052, -1.0), (10.17, 0.3052, 1.0), (10.23, 0.1176, -1.0), (10.23, 0.1176, 1.0), (10.25, -0.07744, -1.0), (10.25, -0.07744, 1.0), (10.23, -0.2725, -1.0), (10.23, -0.2725, 1.0), (10.17, -0.4601, -1.0), (10.17, -0.4601, 1.0), (10.08, -0.633, -1.0), (10.08, -0.633, 1.0), (9.956, -0.7845, -1.0), (9.956, -0.7845, 1.0), (9.805, -0.9089, -1.0), (9.805, -0.9089, 1.0), (9.632, -1.001, -1.0), (9.632, -1.001, 1.0), (9.444, -1.058, -1.0), (9.444, -1.058, 1.0), (9.249, -1.077, -1.0), (9.249, -1.077, 1.0), (9.054, -1.058, -1.0), (9.054, -1.058, 1.0), (8.866, -1.001, -1.0), (8.866, -1.001, 1.0), (8.694, -0.9089, -1.0), (8.694, -0.9089, 1.0), (8.542, -0.7845, -1.0), (8.542, -0.7845, 1.0), (8.418, -0.633, -1.0), (8.418, -0.633, 1.0), (8.325, -0.4601, -1.0), (8.325, -0.4601, 1.0), (8.268, -0.2725, -1.0), (8.268, -0.2725, 1.0), (8.249, -0.07744, -1.0), (8.249, -0.07744, 1.0), (8.268, 0.1176, -1.0), (8.268, 0.1176, 1.0), (8.325, 0.3052, -1.0), (8.325, 0.3052, 1.0), (8.418, 0.4781, -1.0), (8.418, 0.4781, 1.0), (8.542, 0.6297, -1.0), (8.542, 0.6297, 1.0), (8.694, 0.754, -1.0), (8.694, 0.754, 1.0), (8.866, 0.8464, -1.0), (8.866, 0.8464, 1.0), (9.054, 0.9033, -1.0), (9.054, 0.9033, 1.0)], [], [(0, 1, 3, 2), (2, 3, 5, 4), (4, 5, 7, 6), (6, 7, 9, 8), (8, 9, 11, 10), (10, 11, 13, 12), (12, 13, 15, 14), (14, 15, 17, 16), (16, 17, 19, 18), (18, 19, 21, 20), (20, 21, 23, 22), (22, 23, 25, 24), (24, 25, 27, 26), (26, 27, 29, 28), (28, 29, 31, 30), (30, 31, 33, 32), (32, 33, 35, 34), (34, 35, 37, 36), (36, 37, 39, 38), (38, 39, 41, 40), (40, 41, 43, 42), (42, 43, 45, 44), (44, 45, 47, 46), (46, 47, 49, 48), (48, 49, 51, 50), (50, 51, 53, 52), (52, 53, 55, 54), (54, 55, 57, 56), (56, 57, 59, 58), (58, 59, 61, 60), (3, 1, 63, 61, 59, 57, 55, 53, 51, 49, 47, 45, 43, 41, 39, 37, 35, 33, 31, 29, 27, 25, 23, 21, 19, 17, 15, 13, 11, 9, 7, 5), (60, 61, 63, 62), (62, 63, 1, 0), (0, 2, 4, 6, 8, 10, 12, 14, 16, 18, 20, 22, 24, 26, 28, 30, 32, 34, 36, 38, 40, 42, 44, 46, 48, 50, 52, 54, 56, 58, 60, 62), (64, 65, 67, 66), (66, 67, 69, 68), (68, 69, 71, 70), (70, 71, 73, 72), (72, 73, 75, 74), (74, 75, 77, 76), (76, 77, 79, 78), (78, 79, 81, 80), (80, 81, 83, 82), (82, 83, 85, 84), (84, 85, 87, 86), (86, 87, 89, 88), (88, 89, 91, 90), (90, 91, 93, 92), (92, 93, 95, 94), (94, 95, 97, 96), (96, 97, 99, 98), (98, 99, 101, 100), (100, 101, 103, 102), (102, 103, 105, 104), (104, 105, 107, 106), (106, 107, 109, 108), (108, 109, 111, 110), (110, 111, 113, 112), (112, 113, 115, 114), (114, 115, 117, 116), (116, 117, 119, 118), (118, 119, 121, 120), (120, 121, 123, 122), (122, 123, 125, 124), (67, 65, 127, 125, 123, 121, 119, 117, 115, 113, 111, 109, 107, 105, 103, 101, 99, 97, 95, 93, 91, 89, 87, 85, 83, 81, 79, 77, 75, 73, 71, 69), (124, 125, 127, 126), (126, 127, 65, 64), (64, 66, 68, 70, 72, 74, 76, 78, 80, 82, 84, 86, 88, 90, 92, 94, 96, 98, 100, 102, 104, 106, 108, 110, 112, 114, 116, 118, 120, 122, 124, 126), (128, 129, 131, 130), (130, 131, 133, 132), (132, 133, 135, 134), (134, 135, 137, 136), (136, 137, 139, 138), (138, 139, 141, 140), (140, 141, 143, 142), (142, 143, 145, 144), (144, 145, 147, 146), (146, 147, 149, 148), (148, 149, 151, 150), (150, 151, 153, 152), (152, 153, 155, 154), (154, 155, 157, 156), (156, 157, 159, 158), (158, 159, 161, 160), (160, 161, 163, 162), (162, 163, 165, 164), (164, 165, 167, 166), (166, 167, 169, 168), (168, 169, 171, 170), (170, 171, 173, 172), (172, 173, 175, 174), (174, 175, 177, 176), (176, 177, 179, 178), (178, 179, 181, 180), (180, 181, 183, 182), (182, 183, 185, 184), (184, 185, 187, 186), (186, 187, 189, 188), (131, 129, 191, 189, 187, 185, 183, 181, 179, 177, 175, 173, 171, 169, 167, 165, 163, 161, 159, 157, 155, 153, 151, 149, 147, 145, 143, 141, 139, 137, 135, 133), (188, 189, 191, 190), (190, 191, 129, 128), (128, 130, 132, 134, 136, 138, 140, 142, 144, 146, 148, 150, 152, 154, 156, 158, 160, 162, 164, 166, 168, 170, 172, 174, 176, 178, 180, 182, 184, 186, 188, 190), (192, 193, 195, 194), (194, 195, 197, 196), (196, 197, 199, 198), (198, 199, 201, 200), (200, 201, 203, 202), (202, 203, 205, 204), (204, 205, 207, 206), (206, 207, 209, 208), (208, 209, 211, 210), (210, 211, 213, 212), (212, 213, 215, 214), (214, 215, 217, 216), (216, 217, 219, 218), (218, 219, 221, 220), (220, 221, 223, 222), (222, 223, 225, 224), (224, 225, 227, 226), (226, 227, 229, 228), (228, 229, 231, 230), (230, 231, 233, 232), (232, 233, 235, 234), (234, 235, 237, 236), (236, 237, 239, 238), (238, 239, 241, 240), (240, 241, 243, 242), (242, 243, 245, 244), (244, 245, 247, 246), (246, 247, 249, 248), (248, 249, 251, 250), (250, 251, 253, 252), (195, 193, 255, 253, 251, 249, 247, 245, 243, 241, 239, 237, 235, 233, 231, 229, 227, 225, 223, 221, 219, 217, 215, 213, 211, 209, 207, 205, 203, 201, 199, 197), (252, 253, 255, 254), (254, 255, 193, 192), (192, 194, 196, 198, 200, 202, 204, 206, 208, 210, 212, 214, 216, 218, 220, 222, 224, 226, 228, 230, 232, 234, 236, 238, 240, 242, 244, 246, 248, 250, 252, 254)])
_uv = me_cylinder_006.uv_layers.new(name='UVMap')
_uv.uv.foreach_set('vector', [1.012, 1.089, 1.012, 1.589, 0.9812, 1.589, 0.9812, 1.089, 0.9812, 1.089, 0.9812, 1.589, 0.95, 1.589, 0.95, 1.089, 0.95, 1.089, 0.95, 1.589, 0.9187, 1.589, 0.9187, 1.089, 0.9187, 1.089, 0.9187, 1.589, 0.8875, 1.589, 0.8875, 1.089, 0.8875, 1.089, 0.8875, 1.589, 0.8562, 1.589, 0.8562, 1.089, 0.8562, 1.089, 0.8562, 1.589, 0.825, 1.589, 0.825, 1.089, 0.825, 1.089, 0.825, 1.589, 0.7937, 1.589, 0.7937, 1.089, 0.7937, 1.089, 0.7937, 1.589, 0.7625, 1.589, 0.7625, 1.089, 0.7625, 1.089, 0.7625, 1.589, 0.7312, 1.589, 0.7312, 1.089, 0.7312, 1.089, 0.7312, 1.589, 0.7, 1.589, 0.7, 1.089, 0.7, 1.089, 0.7, 1.589, 0.6687, 1.589, 0.6687, 1.089, 0.6687, 1.089, 0.6687, 1.589, 0.6375, 1.589, 0.6375, 1.089, 0.6375, 1.089, 0.6375, 1.589, 0.6062, 1.589, 0.6062, 1.089, 0.6062, 1.089, 0.6062, 1.589, 0.575, 1.589, 0.575, 1.089, 0.575, 1.089, 0.575, 1.589, 0.5438, 1.589, 0.5438, 1.089, 0.5438, 1.089, 0.5438, 1.589, 0.5125, 1.589, 0.5125, 1.089, 0.5125, 1.089, 0.5125, 1.589, 0.4812, 1.589, 0.4812, 1.089, 0.4812, 1.089, 0.4812, 1.589, 0.45, 1.589, 0.45, 1.089, 0.45, 1.089, 0.45, 1.589, 0.4187, 1.589, 0.4187, 1.089, 0.4187, 1.089, 0.4187, 1.589, 0.3875, 1.589, 0.3875, 1.089, 0.3875, 1.089, 0.3875, 1.589, 0.3562, 1.589, 0.3562, 1.089, 0.3562, 1.089, 0.3562, 1.589, 0.325, 1.589, 0.325, 1.089, 0.325, 1.089, 0.325, 1.589, 0.2937, 1.589, 0.2937, 1.089, 0.2937, 1.089, 0.2937, 1.589, 0.2625, 1.589, 0.2625, 1.089, 0.2625, 1.089, 0.2625, 1.589, 0.2313, 1.589, 0.2313, 1.089, 0.2313, 1.089, 0.2313, 1.589, 0.2, 1.589, 0.2, 1.089, 0.2, 1.089, 0.2, 1.589, 0.1688, 1.589, 0.1688, 1.089, 0.1688, 1.089, 0.1688, 1.589, 0.1375, 1.589, 0.1375, 1.089, 0.1375, 1.089, 0.1375, 1.589, 0.1063, 1.589, 0.1063, 1.089, 0.1063, 1.089, 0.1063, 1.589, 0.075, 1.589, 0.075, 1.089, 0.5499, 0.9549, 0.4969, 0.9639, 0.4439, 0.9549, 0.3929, 0.9282, 0.3459, 0.8848, 0.3048, 0.8264, 0.271, 0.7553, 0.2459, 0.6741, 0.2304, 0.586, 0.2252, 0.4944, 0.2304, 0.4029, 0.2459, 0.3148, 0.271, 0.2336, 0.3048, 0.1625, 0.3459, 0.1041, 0.3929, 0.06072, 0.4439, 0.03401, 0.4969, 0.02499, 0.5499, 0.03401, 0.6008, 0.06072, 0.6478, 0.1041, 0.689, 0.1625, 0.7228, 0.2336, 0.7479, 0.3148, 0.7633, 0.4029, 0.7686, 0.4944, 0.7633, 0.586, 0.7479, 0.6741, 0.7228, 0.7553, 0.689, 0.8264, 0.6478, 0.8848, 0.6008, 0.9282, 0.075, 1.089, 0.075, 1.589, 0.04375, 1.589, 0.04375, 1.089, 0.04375, 1.089, 0.04375, 1.589, 0.0125, 1.589, 0.0125, 1.089, 0.4969, 0.9639, 0.5499, 0.9549, 0.6008, 0.9282, 0.6478, 0.8848, 0.689, 0.8264, 0.7228, 0.7553, 0.7479, 0.6741, 0.7633, 0.586, 0.7686, 0.4944, 0.7633, 0.4029, 0.7479, 0.3148, 0.7228, 0.2336, 0.689, 0.1625, 0.6478, 0.1041, 0.6008, 0.06072, 0.5499, 0.03401, 0.4969, 0.02499, 0.4439, 0.03401, 0.3929, 0.06072, 0.3459, 0.1041, 0.3048, 0.1625, 0.271, 0.2336, 0.2459, 0.3148, 0.2304, 0.4029, 0.2252, 0.4944, 0.2304, 0.586, 0.2459, 0.6741, 0.271, 0.7553, 0.3048, 0.8264, 0.3459, 0.8848, 0.3929, 0.9282, 0.4439, 0.9549, 1.012, 1.089, 1.012, 1.589, 0.9812, 1.589, 0.9812, 1.089, 0.9812, 1.089, 0.9812, 1.589, 0.95, 1.589, 0.95, 1.089, 0.95, 1.089, 0.95, 1.589, 0.9187, 1.589, 0.9187, 1.089, 0.9187, 1.089, 0.9187, 1.589, 0.8875, 1.589, 0.8875, 1.089, 0.8875, 1.089, 0.8875, 1.589, 0.8562, 1.589, 0.8562, 1.089, 0.8562, 1.089, 0.8562, 1.589, 0.825, 1.589, 0.825, 1.089, 0.825, 1.089, 0.825, 1.589, 0.7937, 1.589, 0.7937, 1.089, 0.7937, 1.089, 0.7937, 1.589, 0.7625, 1.589, 0.7625, 1.089, 0.7625, 1.089, 0.7625, 1.589, 0.7312, 1.589, 0.7312, 1.089, 0.7312, 1.089, 0.7312, 1.589, 0.7, 1.589, 0.7, 1.089, 0.7, 1.089, 0.7, 1.589, 0.6687, 1.589, 0.6687, 1.089, 0.6687, 1.089, 0.6687, 1.589, 0.6375, 1.589, 0.6375, 1.089, 0.6375, 1.089, 0.6375, 1.589, 0.6062, 1.589, 0.6062, 1.089, 0.6062, 1.089, 0.6062, 1.589, 0.575, 1.589, 0.575, 1.089, 0.575, 1.089, 0.575, 1.589, 0.5438, 1.589, 0.5438, 1.089, 0.5438, 1.089, 0.5438, 1.589, 0.5125, 1.589, 0.5125, 1.089, 0.5125, 1.089, 0.5125, 1.589, 0.4812, 1.589, 0.4812, 1.089, 0.4812, 1.089, 0.4812, 1.589, 0.45, 1.589, 0.45, 1.089, 0.45, 1.089, 0.45, 1.589, 0.4187, 1.589, 0.4187, 1.089, 0.4187, 1.089, 0.4187, 1.589, 0.3875, 1.589, 0.3875, 1.089, 0.3875, 1.089, 0.3875, 1.589, 0.3562, 1.589, 0.3562, 1.089, 0.3562, 1.089, 0.3562, 1.589, 0.325, 1.589, 0.325, 1.089, 0.325, 1.089, 0.325, 1.589, 0.2937, 1.589, 0.2937, 1.089, 0.2937, 1.089, 0.2937, 1.589, 0.2625, 1.589, 0.2625, 1.089, 0.2625, 1.089, 0.2625, 1.589, 0.2313, 1.589, 0.2313, 1.089, 0.2313, 1.089, 0.2313, 1.589, 0.2, 1.589, 0.2, 1.089, 0.2, 1.089, 0.2, 1.589, 0.1688, 1.589, 0.1688, 1.089, 0.1688, 1.089, 0.1688, 1.589, 0.1375, 1.589, 0.1375, 1.089, 0.1375, 1.089, 0.1375, 1.589, 0.1063, 1.589, 0.1063, 1.089, 0.1063, 1.089, 0.1063, 1.589, 0.075, 1.589, 0.075, 1.089, 0.5499, 0.9549, 0.4969, 0.9639, 0.4439, 0.9549, 0.3929, 0.9282, 0.3459, 0.8848, 0.3048, 0.8264, 0.271, 0.7553, 0.2459, 0.6741, 0.2304, 0.586, 0.2252, 0.4944, 0.2304, 0.4029, 0.2459, 0.3148, 0.271, 0.2336, 0.3048, 0.1625, 0.3459, 0.1041, 0.3929, 0.06072, 0.4439, 0.03401, 0.4969, 0.02499, 0.5499, 0.03401, 0.6008, 0.06072, 0.6478, 0.1041, 0.689, 0.1625, 0.7228, 0.2336, 0.7479, 0.3148, 0.7633, 0.4029, 0.7686, 0.4944, 0.7633, 0.586, 0.7479, 0.6741, 0.7228, 0.7553, 0.689, 0.8264, 0.6478, 0.8848, 0.6008, 0.9282, 0.075, 1.089, 0.075, 1.589, 0.04375, 1.589, 0.04375, 1.089, 0.04375, 1.089, 0.04375, 1.589, 0.0125, 1.589, 0.0125, 1.089, 0.4969, 0.9639, 0.5499, 0.9549, 0.6008, 0.9282, 0.6478, 0.8848, 0.689, 0.8264, 0.7228, 0.7553, 0.7479, 0.6741, 0.7633, 0.586, 0.7686, 0.4944, 0.7633, 0.4029, 0.7479, 0.3148, 0.7228, 0.2336, 0.689, 0.1625, 0.6478, 0.1041, 0.6008, 0.06072, 0.5499, 0.03401, 0.4969, 0.02499, 0.4439, 0.03401, 0.3929, 0.06072, 0.3459, 0.1041, 0.3048, 0.1625, 0.271, 0.2336, 0.2459, 0.3148, 0.2304, 0.4029, 0.2252, 0.4944, 0.2304, 0.586, 0.2459, 0.6741, 0.271, 0.7553, 0.3048, 0.8264, 0.3459, 0.8848, 0.3929, 0.9282, 0.4439, 0.9549, 1.012, 1.089, 1.012, 1.589, 0.9812, 1.589, 0.9812, 1.089, 0.9812, 1.089, 0.9812, 1.589, 0.95, 1.589, 0.95, 1.089, 0.95, 1.089, 0.95, 1.589, 0.9187, 1.589, 0.9187, 1.089, 0.9187, 1.089, 0.9187, 1.589, 0.8875, 1.589, 0.8875, 1.089, 0.8875, 1.089, 0.8875, 1.589, 0.8562, 1.589, 0.8562, 1.089, 0.8562, 1.089, 0.8562, 1.589, 0.825, 1.589, 0.825, 1.089, 0.825, 1.089, 0.825, 1.589, 0.7937, 1.589, 0.7937, 1.089, 0.7937, 1.089, 0.7937, 1.589, 0.7625, 1.589, 0.7625, 1.089, 0.7625, 1.089, 0.7625, 1.589, 0.7312, 1.589, 0.7312, 1.089, 0.7312, 1.089, 0.7312, 1.589, 0.7, 1.589, 0.7, 1.089, 0.7, 1.089, 0.7, 1.589, 0.6687, 1.589, 0.6687, 1.089, 0.6687, 1.089, 0.6687, 1.589, 0.6375, 1.589, 0.6375, 1.089, 0.6375, 1.089, 0.6375, 1.589, 0.6062, 1.589, 0.6062, 1.089, 0.6062, 1.089, 0.6062, 1.589, 0.575, 1.589, 0.575, 1.089, 0.575, 1.089, 0.575, 1.589, 0.5438, 1.589, 0.5438, 1.089, 0.5438, 1.089, 0.5438, 1.589, 0.5125, 1.589, 0.5125, 1.089, 0.5125, 1.089, 0.5125, 1.589, 0.4812, 1.589, 0.4812, 1.089, 0.4812, 1.089, 0.4812, 1.589, 0.45, 1.589, 0.45, 1.089, 0.45, 1.089, 0.45, 1.589, 0.4187, 1.589, 0.4187, 1.089, 0.4187, 1.089, 0.4187, 1.589, 0.3875, 1.589, 0.3875, 1.089, 0.3875, 1.089, 0.3875, 1.589, 0.3562, 1.589, 0.3562, 1.089, 0.3562, 1.089, 0.3562, 1.589, 0.325, 1.589, 0.325, 1.089, 0.325, 1.089, 0.325, 1.589, 0.2937, 1.589, 0.2937, 1.089, 0.2937, 1.089, 0.2937, 1.589, 0.2625, 1.589, 0.2625, 1.089, 0.2625, 1.089, 0.2625, 1.589, 0.2313, 1.589, 0.2313, 1.089, 0.2313, 1.089, 0.2313, 1.589, 0.2, 1.589, 0.2, 1.089, 0.2, 1.089, 0.2, 1.589, 0.1688, 1.589, 0.1688, 1.089, 0.1688, 1.089, 0.1688, 1.589, 0.1375, 1.589, 0.1375, 1.089, 0.1375, 1.089, 0.1375, 1.589, 0.1063, 1.589, 0.1063, 1.089, 0.1063, 1.089, 0.1063, 1.589, 0.075, 1.589, 0.075, 1.089, 0.5499, 0.9549, 0.4969, 0.9639, 0.4439, 0.9549, 0.3929, 0.9282, 0.3459, 0.8848, 0.3048, 0.8264, 0.271, 0.7553, 0.2459, 0.6741, 0.2304, 0.586, 0.2252, 0.4944, 0.2304, 0.4029, 0.2459, 0.3148, 0.271, 0.2336, 0.3048, 0.1625, 0.3459, 0.1041, 0.3929, 0.06072, 0.4439, 0.03401, 0.4969, 0.02499, 0.5499, 0.03401, 0.6008, 0.06072, 0.6478, 0.1041, 0.689, 0.1625, 0.7228, 0.2336, 0.7479, 0.3148, 0.7633, 0.4029, 0.7686, 0.4944, 0.7633, 0.586, 0.7479, 0.6741, 0.7228, 0.7553, 0.689, 0.8264, 0.6478, 0.8848, 0.6008, 0.9282, 0.075, 1.089, 0.075, 1.589, 0.04375, 1.589, 0.04375, 1.089, 0.04375, 1.089, 0.04375, 1.589, 0.0125, 1.589, 0.0125, 1.089, 0.4969, 0.9639, 0.5499, 0.9549, 0.6008, 0.9282, 0.6478, 0.8848, 0.689, 0.8264, 0.7228, 0.7553, 0.7479, 0.6741, 0.7633, 0.586, 0.7686, 0.4944, 0.7633, 0.4029, 0.7479, 0.3148, 0.7228, 0.2336, 0.689, 0.1625, 0.6478, 0.1041, 0.6008, 0.06072, 0.5499, 0.03401, 0.4969, 0.02499, 0.4439, 0.03401, 0.3929, 0.06072, 0.3459, 0.1041, 0.3048, 0.1625, 0.271, 0.2336, 0.2459, 0.3148, 0.2304, 0.4029, 0.2252, 0.4944, 0.2304, 0.586, 0.2459, 0.6741, 0.271, 0.7553, 0.3048, 0.8264, 0.3459, 0.8848, 0.3929, 0.9282, 0.4439, 0.9549, 1.012, 1.089, 1.012, 1.589, 0.9812, 1.589, 0.9812, 1.089, 0.9812, 1.089, 0.9812, 1.589, 0.95, 1.589, 0.95, 1.089, 0.95, 1.089, 0.95, 1.589, 0.9187, 1.589, 0.9187, 1.089, 0.9187, 1.089, 0.9187, 1.589, 0.8875, 1.589, 0.8875, 1.089, 0.8875, 1.089, 0.8875, 1.589, 0.8562, 1.589, 0.8562, 1.089, 0.8562, 1.089, 0.8562, 1.589, 0.825, 1.589, 0.825, 1.089, 0.825, 1.089, 0.825, 1.589, 0.7937, 1.589, 0.7937, 1.089, 0.7937, 1.089, 0.7937, 1.589, 0.7625, 1.589, 0.7625, 1.089, 0.7625, 1.089, 0.7625, 1.589, 0.7312, 1.589, 0.7312, 1.089, 0.7312, 1.089, 0.7312, 1.589, 0.7, 1.589, 0.7, 1.089, 0.7, 1.089, 0.7, 1.589, 0.6687, 1.589, 0.6687, 1.089, 0.6687, 1.089, 0.6687, 1.589, 0.6375, 1.589, 0.6375, 1.089, 0.6375, 1.089, 0.6375, 1.589, 0.6062, 1.589, 0.6062, 1.089, 0.6062, 1.089, 0.6062, 1.589, 0.575, 1.589, 0.575, 1.089, 0.575, 1.089, 0.575, 1.589, 0.5438, 1.589, 0.5438, 1.089, 0.5438, 1.089, 0.5438, 1.589, 0.5125, 1.589, 0.5125, 1.089, 0.5125, 1.089, 0.5125, 1.589, 0.4812, 1.589, 0.4812, 1.089, 0.4812, 1.089, 0.4812, 1.589, 0.45, 1.589, 0.45, 1.089, 0.45, 1.089, 0.45, 1.589, 0.4187, 1.589, 0.4187, 1.089, 0.4187, 1.089, 0.4187, 1.589, 0.3875, 1.589, 0.3875, 1.089, 0.3875, 1.089, 0.3875, 1.589, 0.3562, 1.589, 0.3562, 1.089, 0.3562, 1.089, 0.3562, 1.589, 0.325, 1.589, 0.325, 1.089, 0.325, 1.089, 0.325, 1.589, 0.2937, 1.589, 0.2937, 1.089, 0.2937, 1.089, 0.2937, 1.589, 0.2625, 1.589, 0.2625, 1.089, 0.2625, 1.089, 0.2625, 1.589, 0.2313, 1.589, 0.2313, 1.089, 0.2313, 1.089, 0.2313, 1.589, 0.2, 1.589, 0.2, 1.089, 0.2, 1.089, 0.2, 1.589, 0.1688, 1.589, 0.1688, 1.089, 0.1688, 1.089, 0.1688, 1.589, 0.1375, 1.589, 0.1375, 1.089, 0.1375, 1.089, 0.1375, 1.589, 0.1063, 1.589, 0.1063, 1.089, 0.1063, 1.089, 0.1063, 1.589, 0.075, 1.589, 0.075, 1.089, 0.5499, 0.9549, 0.4969, 0.9639, 0.4439, 0.9549, 0.3929, 0.9282, 0.3459, 0.8848, 0.3048, 0.8264, 0.271, 0.7553, 0.2459, 0.6741, 0.2304, 0.586, 0.2252, 0.4944, 0.2304, 0.4029, 0.2459, 0.3148, 0.271, 0.2336, 0.3048, 0.1625, 0.3459, 0.1041, 0.3929, 0.06072, 0.4439, 0.03401, 0.4969, 0.02499, 0.5499, 0.03401, 0.6008, 0.06072, 0.6478, 0.1041, 0.689, 0.1625, 0.7228, 0.2336, 0.7479, 0.3148, 0.7633, 0.4029, 0.7686, 0.4944, 0.7633, 0.586, 0.7479, 0.6741, 0.7228, 0.7553, 0.689, 0.8264, 0.6478, 0.8848, 0.6008, 0.9282, 0.075, 1.089, 0.075, 1.589, 0.04375, 1.589, 0.04375, 1.089, 0.04375, 1.089, 0.04375, 1.589, 0.0125, 1.589, 0.0125, 1.089, 0.4969, 0.9639, 0.5499, 0.9549, 0.6008, 0.9282, 0.6478, 0.8848, 0.689, 0.8264, 0.7228, 0.7553, 0.7479, 0.6741, 0.7633, 0.586, 0.7686, 0.4944, 0.7633, 0.4029, 0.7479, 0.3148, 0.7228, 0.2336, 0.689, 0.1625, 0.6478, 0.1041, 0.6008, 0.06072, 0.5499, 0.03401, 0.4969, 0.02499, 0.4439, 0.03401, 0.3929, 0.06072, 0.3459, 0.1041, 0.3048, 0.1625, 0.271, 0.2336, 0.2459, 0.3148, 0.2304, 0.4029, 0.2252, 0.4944, 0.2304, 0.586, 0.2459, 0.6741, 0.271, 0.7553, 0.3048, 0.8264, 0.3459, 0.8848, 0.3929, 0.9282, 0.4439, 0.9549])
me_cylinder_006.materials.append(mat_material_003)
me_cylinder_006.use_remesh_preserve_volume = False
me_cylinder_006.use_remesh_preserve_attributes = False
me_cylinder_006.use_mirror_vertex_groups = False
me_cylinder_006.update()
me_cube_002 = bpy.data.meshes.new('Cube.002')
me_cube_002.from_pydata([(-1.0, -1.291, -1.017), (-1.0, -1.0, 1.0), (-1.0, 0.5972, -0.9913), (-0.9984, 0.6179, 1.798), (1.0, -1.291, -1.017), (1.0, -1.0, 1.0), (1.0, 0.5972, -0.9913), (1.002, 0.6179, 1.798), (12.23, -1.656, -2.225), (12.24, -1.209, 1.058), (159.9, -1.656, -2.226), (159.9, -1.209, 1.058), (12.23, -1.772, -2.198), (12.24, -1.325, 1.086), (159.9, -1.772, -2.199), (159.9, -1.325, 1.085), (171.6, -1.291, -1.018), (171.6, -1.0, 0.9993), (171.6, 0.5972, -0.9921), (171.6, 0.6179, 1.798), (173.6, -1.291, -1.018), (173.6, -1.0, 0.9993), (173.6, 0.5972, -0.9921), (173.6, 0.6179, 1.798)], [], [(0, 1, 3, 2), (2, 3, 7, 6), (6, 7, 5, 4), (4, 5, 1, 0), (2, 6, 4, 0), (7, 3, 1, 5), (8, 9, 11, 10), (10, 11, 15, 14), (14, 15, 13, 12), (12, 13, 9, 8), (10, 14, 12, 8), (15, 11, 9, 13), (16, 17, 19, 18), (18, 19, 23, 22), (22, 23, 21, 20), (20, 21, 17, 16), (18, 22, 20, 16), (23, 19, 17, 21)])
_uv = me_cube_002.uv_layers.new(name='UVMap')
_uv.uv.foreach_set('vector', [0.375, 0.0, 0.625, 0.0, 0.625, 0.25, 0.375, 0.25, 0.375, 0.25, 0.625, 0.25, 0.625, 0.5, 0.375, 0.5, 0.375, 0.5, 0.625, 0.5, 0.625, 0.75, 0.375, 0.75, 0.375, 0.75, 0.625, 0.75, 0.625, 1.0, 0.375, 1.0, 0.125, 0.5, 0.375, 0.5, 0.375, 0.75, 0.125, 0.75, 0.625, 0.5, 0.875, 0.5, 0.875, 0.75, 0.625, 0.75, 0.375, 0.0, 0.625, 0.0, 0.625, 0.25, 0.375, 0.25, 0.375, 0.25, 0.625, 0.25, 0.625, 0.5, 0.375, 0.5, 0.375, 0.5, 0.625, 0.5, 0.625, 0.75, 0.375, 0.75, 0.375, 0.75, 0.625, 0.75, 0.625, 1.0, 0.375, 1.0, 0.125, 0.5, 0.375, 0.5, 0.375, 0.75, 0.125, 0.75, 0.625, 0.5, 0.875, 0.5, 0.875, 0.75, 0.625, 0.75, 0.375, 0.0, 0.625, 0.0, 0.625, 0.25, 0.375, 0.25, 0.375, 0.25, 0.625, 0.25, 0.625, 0.5, 0.375, 0.5, 0.375, 0.5, 0.625, 0.5, 0.625, 0.75, 0.375, 0.75, 0.375, 0.75, 0.625, 0.75, 0.625, 1.0, 0.375, 1.0, 0.125, 0.5, 0.375, 0.5, 0.375, 0.75, 0.125, 0.75, 0.625, 0.5, 0.875, 0.5, 0.875, 0.75, 0.625, 0.75])
me_cube_002.materials.append(mat_material_004)
me_cube_002.use_remesh_preserve_volume = False
me_cube_002.use_remesh_preserve_attributes = False
me_cube_002.use_mirror_vertex_groups = False
me_cube_002.update()

# ---- objects
ob_cube = bpy.data.objects.new('Cube', me_cube_001)
ob_cylinder_002 = bpy.data.objects.new('Cylinder.002', me_cylinder_002)
ob_cylinder_006 = bpy.data.objects.new('Cylinder.006', me_cylinder_006)
ob_cube_002 = bpy.data.objects.new('Cube.002', me_cube_002)

# ---- transforms, parenting, visibility, modifiers, constraints
ob_cube.location = (-0.3837, -3.569e-08, 0.2656)
ob_cube.scale = (1.58, 0.7624, 0.7102)
ob_cube.lineart.crease_threshold = 0.0
ob_cylinder_002.location = (1.642, 0.6005, -0.9112)
ob_cylinder_002.rotation_euler = (1.571, -0.0, 0.0)
ob_cylinder_002.scale = (0.4446, 0.4446, 0.1586)
ob_cylinder_002.lineart.crease_threshold = 0.0
ob_cylinder_006.location = (-1.044, 0.7523, -0.8827)
ob_cylinder_006.rotation_euler = (1.571, -0.0, 0.0)
ob_cylinder_006.scale = (0.29, 0.29, 0.01839)
ob_cylinder_006.lineart.crease_threshold = 0.0
ob_cube_002.location = (2.231, -0.7584, 0.2722)
ob_cube_002.rotation_euler = (7.694e-09, -9.322e-05, 1.571)
ob_cube_002.scale = (0.008812, 0.2495, 0.1899)
ob_cube_002.lineart.crease_threshold = 0.0

# ---- collection membership
col_collection.objects.link(ob_cube)
col_collection.objects.link(ob_cylinder_002)
col_collection.objects.link(ob_cylinder_006)
col_collection.objects.link(ob_cube_002)

# ---- scene / render settings (as saved in the file)
scene.frame_start = 1; scene.frame_end = 250; scene.frame_set(1)
scene.render.engine = 'BLENDER_EEVEE_NEXT'
scene.cycles.use_denoising = False
scene.cycles.samples = 128
scene.cycles.sampling_pattern = 'TABULATED_SOBOL'
scene.cycles.use_adaptive_sampling = False
scene.cycles.use_light_tree = False
scene.view_settings.view_transform = 'Filmic'
bpy.context.view_layer.update()

# ---- added for rendering (the .blend has no active camera and no usable light): camera, sun
cam_auto = bpy.data.cameras.new('AutoCamera')
cam_auto.lens = 50.0
cam_auto.sensor_width = 36.0
cam_auto.clip_end = 1000.0
ob_auto_camera = bpy.data.objects.new('AutoCamera', cam_auto)
scene.collection.objects.link(ob_auto_camera)
ob_auto_camera.location = (5.41104, -6.05122, 3.84149)
ob_auto_camera.rotation_euler = (1.09748, -7.21219e-08, 0.694738)
scene.camera = ob_auto_camera
light_auto_sun = bpy.data.lights.new('AutoSun', 'SUN')
light_auto_sun.energy = 3.0
light_auto_sun.angle = 0.0523599
ob_auto_sun = bpy.data.objects.new('AutoSun', light_auto_sun)
scene.collection.objects.link(ob_auto_sun)
ob_auto_sun.rotation_euler = (0.872665, 0.174533, 0.523599)
bpy.context.view_layer.update()

